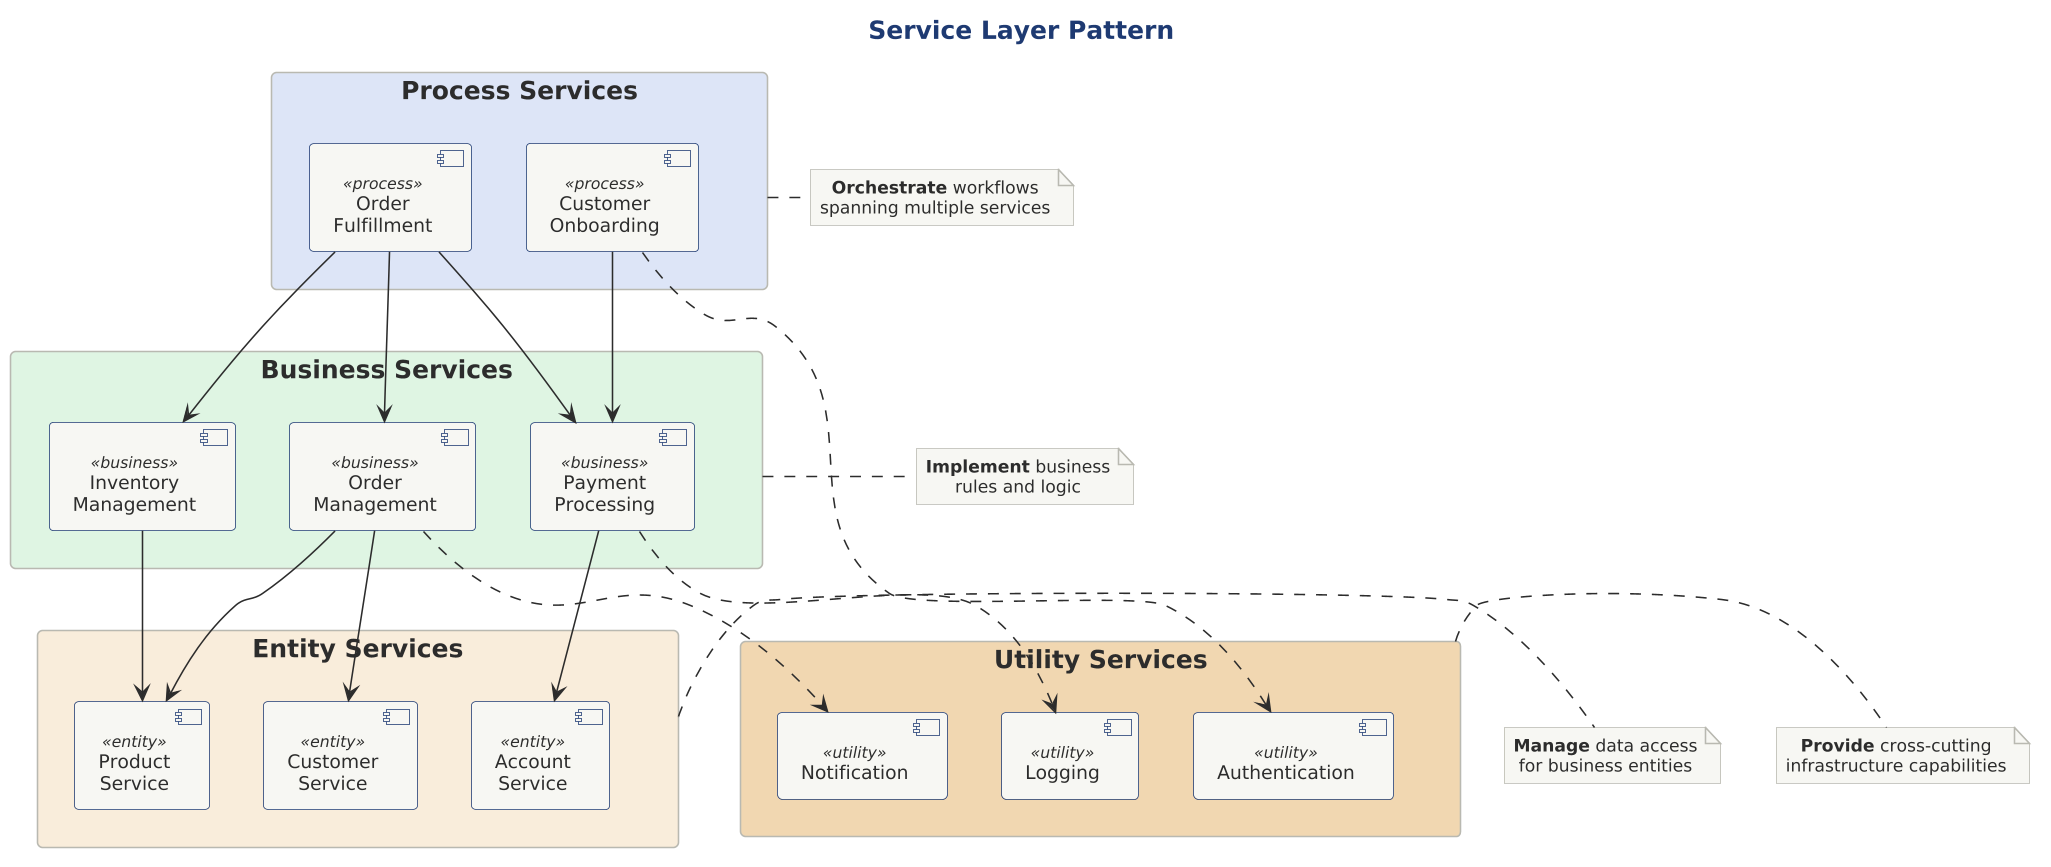

The diagram above was rendered by PlantUML. Its source (embedded in the PNG):
@startuml service-layer-pattern

scale 1.5625



!include ../../../../../../tooling/styles/plantuml/structural/component-diagram-style.iuml

!define PROCESS $line_dynamic
!define BUSINESS $line_dynamic
!define ENTITY $line_dynamic
!define UTILITY $line_caution

title Service Layer Pattern

rectangle "Process Services" as proclayer $fill_primary {
    component "Order\nFulfillment" as fulfill <<process>>
    component "Customer\nOnboarding" as onboard <<process>>
}

rectangle "Business Services" as bizlayer $fill_ok {
    component "Order\nManagement" as ordermgmt <<business>>
    component "Payment\nProcessing" as payment <<business>>
    component "Inventory\nManagement" as inventory <<business>>
}

rectangle "Entity Services" as entitylayer $fill_caution {
    component "Customer\nService" as customer <<entity>>
    component "Product\nService" as product <<entity>>
    component "Account\nService" as account <<entity>>
}

rectangle "Utility Services" as utilitylayer $deep_caution {
    component "Notification" as notify <<utility>>
    component "Logging" as logging <<utility>>
    component "Authentication" as auth <<utility>>
}

' Process to Business
fulfill -down-> ordermgmt
fulfill -down-> payment
fulfill -down-> inventory
onboard -down-> payment

' Business to Entity
ordermgmt -down-> customer
ordermgmt -down-> product
payment -down-> account
inventory -down-> product

' Cross-cutting utility usage
ordermgmt -[dashed]-> notify
payment -[dashed]-> logging
onboard -[dashed]-> auth

note right of proclayer
  **Orchestrate** workflows
  spanning multiple services
end note

note right of bizlayer
  **Implement** business
  rules and logic
end note

note right of entitylayer
  **Manage** data access
  for business entities
end note

note right of utilitylayer
  **Provide** cross-cutting
  infrastructure capabilities
end note

@enduml